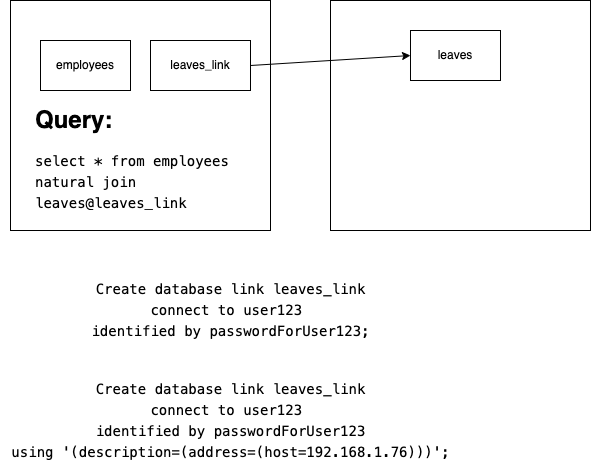

The diagram above was exported from draw.io. Its source (the exported page's mxGraphModel, read from the mxfile embedded in the PNG):
<mxGraphModel dx="827" dy="367" grid="1" gridSize="10" guides="1" tooltips="1" connect="1" arrows="1" fold="1" page="1" pageScale="1" pageWidth="827" pageHeight="1169" math="0" shadow="0">
  <root>
    <mxCell id="0" />
    <mxCell id="1" parent="0" />
    <mxCell id="2" value="" style="rounded=0;whiteSpace=wrap;html=1;fontFamily=Helvetica;fontSize=12;fontColor=default;align=center;strokeColor=default;fillColor=default;" vertex="1" parent="1">
      <mxGeometry x="160" y="30" width="260" height="230" as="geometry" />
    </mxCell>
    <mxCell id="3" value="" style="rounded=0;whiteSpace=wrap;html=1;" vertex="1" parent="1">
      <mxGeometry x="480" y="30" width="260" height="230" as="geometry" />
    </mxCell>
    <mxCell id="4" value="employees" style="rounded=0;whiteSpace=wrap;html=1;" vertex="1" parent="1">
      <mxGeometry x="190" y="70" width="90" height="50" as="geometry" />
    </mxCell>
    <mxCell id="5" value="leaves" style="rounded=0;whiteSpace=wrap;html=1;" vertex="1" parent="1">
      <mxGeometry x="560" y="60" width="90" height="50" as="geometry" />
    </mxCell>
    <mxCell id="7" style="edgeStyle=none;html=1;exitX=1;exitY=0.5;exitDx=0;exitDy=0;entryX=0;entryY=0.5;entryDx=0;entryDy=0;" edge="1" parent="1" source="6" target="5">
      <mxGeometry relative="1" as="geometry" />
    </mxCell>
    <mxCell id="6" value="leaves_link" style="rounded=0;whiteSpace=wrap;html=1;" vertex="1" parent="1">
      <mxGeometry x="300" y="70" width="100" height="50" as="geometry" />
    </mxCell>
    <mxCell id="8" value="&lt;h1&gt;Query:&lt;/h1&gt;&lt;div&gt;&lt;div style=&quot;background-color: rgb(255, 255, 255); font-family: Menlo, Monaco, &amp;quot;Courier New&amp;quot;, monospace; font-size: 14px; line-height: 21px;&quot;&gt;&lt;div&gt;select * from employees&lt;/div&gt;&lt;div&gt;natural join&lt;/div&gt;&lt;div&gt;leaves@leaves_link &lt;/div&gt;&lt;/div&gt;&lt;/div&gt;" style="text;html=1;strokeColor=none;fillColor=none;spacing=5;spacingTop=-20;whiteSpace=wrap;overflow=hidden;rounded=0;" vertex="1" parent="1">
      <mxGeometry x="180" y="130" width="230" height="110" as="geometry" />
    </mxCell>
    <mxCell id="9" value="&lt;div style=&quot;background-color: rgb(255, 255, 255); font-family: Menlo, Monaco, &amp;quot;Courier New&amp;quot;, monospace; font-size: 14px; line-height: 21px;&quot;&gt;&lt;div&gt;Create database link leaves_link&lt;/div&gt;&lt;div&gt;connect to user123&amp;nbsp;&lt;/div&gt;&lt;div&gt;identified by passwordForUser123;&lt;/div&gt;&lt;/div&gt;" style="text;html=1;align=center;verticalAlign=middle;resizable=0;points=[];autosize=1;strokeColor=none;fillColor=none;" vertex="1" parent="1">
      <mxGeometry x="230" y="300" width="300" height="80" as="geometry" />
    </mxCell>
    <mxCell id="10" value="&lt;div style=&quot;background-color: rgb(255, 255, 255); font-family: Menlo, Monaco, &amp;quot;Courier New&amp;quot;, monospace; font-size: 14px; line-height: 21px;&quot;&gt;&lt;div&gt;Create database link leaves_link&lt;/div&gt;&lt;div&gt;connect to user123&amp;nbsp;&lt;/div&gt;&lt;div&gt;identified by passwordForUser123&lt;/div&gt;&lt;div&gt;using '(description=(address=(host=192.168.1.76)))';&lt;/div&gt;&lt;/div&gt;" style="text;html=1;align=center;verticalAlign=middle;resizable=0;points=[];autosize=1;strokeColor=none;fillColor=none;" vertex="1" parent="1">
      <mxGeometry x="150" y="400" width="460" height="100" as="geometry" />
    </mxCell>
  </root>
</mxGraphModel>